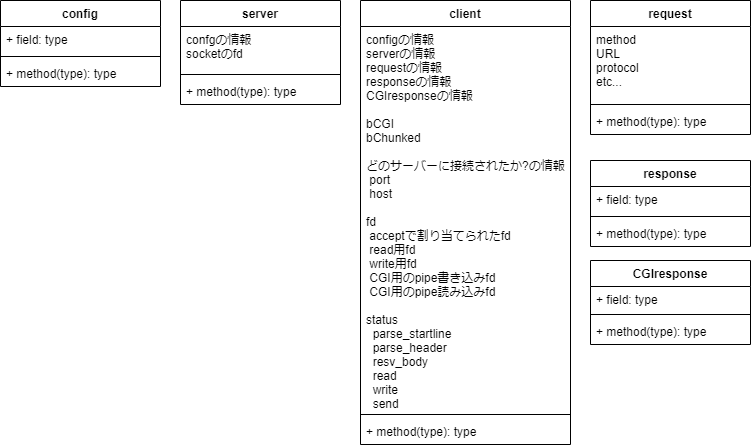

The diagram above was exported from draw.io. Its source (the exported page's mxGraphModel, read from the mxfile embedded in the PNG):
<mxGraphModel dx="1381" dy="715" grid="1" gridSize="10" guides="1" tooltips="1" connect="1" arrows="1" fold="1" page="1" pageScale="1" pageWidth="827" pageHeight="1169" math="0" shadow="0">
  <root>
    <mxCell id="0" />
    <mxCell id="1" parent="0" />
    <mxCell id="2" value="server" style="swimlane;fontStyle=1;align=center;verticalAlign=top;childLayout=stackLayout;horizontal=1;startSize=26;horizontalStack=0;resizeParent=1;resizeParentMax=0;resizeLast=0;collapsible=1;marginBottom=0;" parent="1" vertex="1">
      <mxGeometry x="200" y="40" width="160" height="104" as="geometry" />
    </mxCell>
    <mxCell id="3" value="confgの情報&#10;socketのfd" style="text;strokeColor=none;fillColor=none;align=left;verticalAlign=top;spacingLeft=4;spacingRight=4;overflow=hidden;rotatable=0;points=[[0,0.5],[1,0.5]];portConstraint=eastwest;" parent="2" vertex="1">
      <mxGeometry y="26" width="160" height="44" as="geometry" />
    </mxCell>
    <mxCell id="4" value="" style="line;strokeWidth=1;fillColor=none;align=left;verticalAlign=middle;spacingTop=-1;spacingLeft=3;spacingRight=3;rotatable=0;labelPosition=right;points=[];portConstraint=eastwest;" parent="2" vertex="1">
      <mxGeometry y="70" width="160" height="8" as="geometry" />
    </mxCell>
    <mxCell id="5" value="+ method(type): type" style="text;strokeColor=none;fillColor=none;align=left;verticalAlign=top;spacingLeft=4;spacingRight=4;overflow=hidden;rotatable=0;points=[[0,0.5],[1,0.5]];portConstraint=eastwest;" parent="2" vertex="1">
      <mxGeometry y="78" width="160" height="26" as="geometry" />
    </mxCell>
    <mxCell id="6" value="config" style="swimlane;fontStyle=1;align=center;verticalAlign=top;childLayout=stackLayout;horizontal=1;startSize=26;horizontalStack=0;resizeParent=1;resizeParentMax=0;resizeLast=0;collapsible=1;marginBottom=0;" parent="1" vertex="1">
      <mxGeometry x="20" y="40" width="160" height="86" as="geometry" />
    </mxCell>
    <mxCell id="7" value="+ field: type" style="text;strokeColor=none;fillColor=none;align=left;verticalAlign=top;spacingLeft=4;spacingRight=4;overflow=hidden;rotatable=0;points=[[0,0.5],[1,0.5]];portConstraint=eastwest;" parent="6" vertex="1">
      <mxGeometry y="26" width="160" height="26" as="geometry" />
    </mxCell>
    <mxCell id="8" value="" style="line;strokeWidth=1;fillColor=none;align=left;verticalAlign=middle;spacingTop=-1;spacingLeft=3;spacingRight=3;rotatable=0;labelPosition=right;points=[];portConstraint=eastwest;" parent="6" vertex="1">
      <mxGeometry y="52" width="160" height="8" as="geometry" />
    </mxCell>
    <mxCell id="9" value="+ method(type): type" style="text;strokeColor=none;fillColor=none;align=left;verticalAlign=top;spacingLeft=4;spacingRight=4;overflow=hidden;rotatable=0;points=[[0,0.5],[1,0.5]];portConstraint=eastwest;" parent="6" vertex="1">
      <mxGeometry y="60" width="160" height="26" as="geometry" />
    </mxCell>
    <mxCell id="14" value="client" style="swimlane;fontStyle=1;align=center;verticalAlign=top;childLayout=stackLayout;horizontal=1;startSize=26;horizontalStack=0;resizeParent=1;resizeParentMax=0;resizeLast=0;collapsible=1;marginBottom=0;" parent="1" vertex="1">
      <mxGeometry x="380" y="40" width="210" height="444" as="geometry" />
    </mxCell>
    <mxCell id="15" value="configの情報&#10;serverの情報&#10;requestの情報&#10;responseの情報&#10;CGIresponseの情報&#10;&#10;bCGI&#10;bChunked&#10;&#10;どのサーバーに接続されたか?の情報&#10; port&#10; host&#10;&#10;fd&#10; acceptで割り当てられたfd&#10; read用fd&#10; write用fd&#10; CGI用のpipe書き込みfd&#10; CGI用のpipe読み込みfd&#10;&#10;status&#10;  parse_startline&#10;  parse_header&#10;  resv_body&#10;  read&#10;  write&#10;  send&#10;  &#10;  " style="text;strokeColor=none;fillColor=none;align=left;verticalAlign=top;spacingLeft=4;spacingRight=4;overflow=hidden;rotatable=0;points=[[0,0.5],[1,0.5]];portConstraint=eastwest;" parent="14" vertex="1">
      <mxGeometry y="26" width="210" height="384" as="geometry" />
    </mxCell>
    <mxCell id="16" value="" style="line;strokeWidth=1;fillColor=none;align=left;verticalAlign=middle;spacingTop=-1;spacingLeft=3;spacingRight=3;rotatable=0;labelPosition=right;points=[];portConstraint=eastwest;" parent="14" vertex="1">
      <mxGeometry y="410" width="210" height="8" as="geometry" />
    </mxCell>
    <mxCell id="17" value="+ method(type): type" style="text;strokeColor=none;fillColor=none;align=left;verticalAlign=top;spacingLeft=4;spacingRight=4;overflow=hidden;rotatable=0;points=[[0,0.5],[1,0.5]];portConstraint=eastwest;" parent="14" vertex="1">
      <mxGeometry y="418" width="210" height="26" as="geometry" />
    </mxCell>
    <mxCell id="18" value="request" style="swimlane;fontStyle=1;align=center;verticalAlign=top;childLayout=stackLayout;horizontal=1;startSize=26;horizontalStack=0;resizeParent=1;resizeParentMax=0;resizeLast=0;collapsible=1;marginBottom=0;" parent="1" vertex="1">
      <mxGeometry x="610" y="40" width="160" height="134" as="geometry" />
    </mxCell>
    <mxCell id="19" value="method&#10;URL&#10;protocol&#10;etc..." style="text;strokeColor=none;fillColor=none;align=left;verticalAlign=top;spacingLeft=4;spacingRight=4;overflow=hidden;rotatable=0;points=[[0,0.5],[1,0.5]];portConstraint=eastwest;" parent="18" vertex="1">
      <mxGeometry y="26" width="160" height="74" as="geometry" />
    </mxCell>
    <mxCell id="20" value="" style="line;strokeWidth=1;fillColor=none;align=left;verticalAlign=middle;spacingTop=-1;spacingLeft=3;spacingRight=3;rotatable=0;labelPosition=right;points=[];portConstraint=eastwest;" parent="18" vertex="1">
      <mxGeometry y="100" width="160" height="8" as="geometry" />
    </mxCell>
    <mxCell id="21" value="+ method(type): type" style="text;strokeColor=none;fillColor=none;align=left;verticalAlign=top;spacingLeft=4;spacingRight=4;overflow=hidden;rotatable=0;points=[[0,0.5],[1,0.5]];portConstraint=eastwest;" parent="18" vertex="1">
      <mxGeometry y="108" width="160" height="26" as="geometry" />
    </mxCell>
    <mxCell id="22" value="response" style="swimlane;fontStyle=1;align=center;verticalAlign=top;childLayout=stackLayout;horizontal=1;startSize=26;horizontalStack=0;resizeParent=1;resizeParentMax=0;resizeLast=0;collapsible=1;marginBottom=0;" parent="1" vertex="1">
      <mxGeometry x="610" y="200" width="160" height="86" as="geometry" />
    </mxCell>
    <mxCell id="23" value="+ field: type" style="text;strokeColor=none;fillColor=none;align=left;verticalAlign=top;spacingLeft=4;spacingRight=4;overflow=hidden;rotatable=0;points=[[0,0.5],[1,0.5]];portConstraint=eastwest;" parent="22" vertex="1">
      <mxGeometry y="26" width="160" height="26" as="geometry" />
    </mxCell>
    <mxCell id="24" value="" style="line;strokeWidth=1;fillColor=none;align=left;verticalAlign=middle;spacingTop=-1;spacingLeft=3;spacingRight=3;rotatable=0;labelPosition=right;points=[];portConstraint=eastwest;" parent="22" vertex="1">
      <mxGeometry y="52" width="160" height="8" as="geometry" />
    </mxCell>
    <mxCell id="25" value="+ method(type): type" style="text;strokeColor=none;fillColor=none;align=left;verticalAlign=top;spacingLeft=4;spacingRight=4;overflow=hidden;rotatable=0;points=[[0,0.5],[1,0.5]];portConstraint=eastwest;" parent="22" vertex="1">
      <mxGeometry y="60" width="160" height="26" as="geometry" />
    </mxCell>
    <mxCell id="30" value="CGIresponse" style="swimlane;fontStyle=1;align=center;verticalAlign=top;childLayout=stackLayout;horizontal=1;startSize=26;horizontalStack=0;resizeParent=1;resizeParentMax=0;resizeLast=0;collapsible=1;marginBottom=0;" parent="1" vertex="1">
      <mxGeometry x="610" y="300" width="160" height="84" as="geometry" />
    </mxCell>
    <mxCell id="31" value="+ field: type" style="text;strokeColor=none;fillColor=none;align=left;verticalAlign=top;spacingLeft=4;spacingRight=4;overflow=hidden;rotatable=0;points=[[0,0.5],[1,0.5]];portConstraint=eastwest;" parent="30" vertex="1">
      <mxGeometry y="26" width="160" height="24" as="geometry" />
    </mxCell>
    <mxCell id="32" value="" style="line;strokeWidth=1;fillColor=none;align=left;verticalAlign=middle;spacingTop=-1;spacingLeft=3;spacingRight=3;rotatable=0;labelPosition=right;points=[];portConstraint=eastwest;" parent="30" vertex="1">
      <mxGeometry y="50" width="160" height="8" as="geometry" />
    </mxCell>
    <mxCell id="33" value="+ method(type): type" style="text;strokeColor=none;fillColor=none;align=left;verticalAlign=top;spacingLeft=4;spacingRight=4;overflow=hidden;rotatable=0;points=[[0,0.5],[1,0.5]];portConstraint=eastwest;" parent="30" vertex="1">
      <mxGeometry y="58" width="160" height="26" as="geometry" />
    </mxCell>
  </root>
</mxGraphModel>